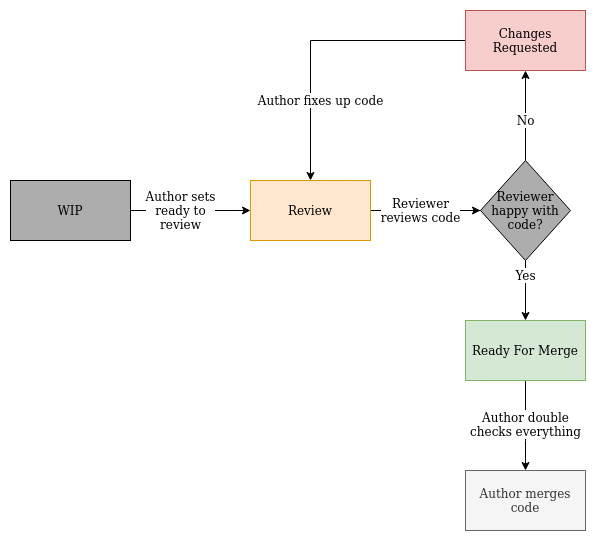

The diagram above was exported from draw.io. Its source (the exported page's mxGraphModel, read from the mxfile embedded in the PNG):
<mxGraphModel dx="1185" dy="650" grid="1" gridSize="10" guides="1" tooltips="1" connect="1" arrows="1" fold="1" page="1" pageScale="1" pageWidth="850" pageHeight="1100" math="0" shadow="0">
  <root>
    <mxCell id="0" />
    <mxCell id="1" parent="0" />
    <mxCell id="YbFIGEIK9AbzoWcXXUaK-6" style="edgeStyle=orthogonalEdgeStyle;rounded=0;orthogonalLoop=1;jettySize=auto;html=1;entryX=0;entryY=0.5;entryDx=0;entryDy=0;" edge="1" parent="1" source="YbFIGEIK9AbzoWcXXUaK-1" target="YbFIGEIK9AbzoWcXXUaK-2">
      <mxGeometry relative="1" as="geometry" />
    </mxCell>
    <mxCell id="YbFIGEIK9AbzoWcXXUaK-10" value="&lt;div&gt;Author sets&lt;/div&gt;&lt;div&gt;ready to&lt;/div&gt;&lt;div&gt;review&lt;/div&gt;" style="text;html=1;align=center;verticalAlign=middle;resizable=0;points=[];labelBackgroundColor=#ffffff;" vertex="1" connectable="0" parent="YbFIGEIK9AbzoWcXXUaK-6">
      <mxGeometry x="-0.1833" y="-4" relative="1" as="geometry">
        <mxPoint x="0.8300000000000018" y="-4" as="offset" />
      </mxGeometry>
    </mxCell>
    <mxCell id="YbFIGEIK9AbzoWcXXUaK-1" value="WIP" style="rounded=0;whiteSpace=wrap;html=1;fillColor=#ADADAD;" vertex="1" parent="1">
      <mxGeometry x="90" y="300" width="120" height="60" as="geometry" />
    </mxCell>
    <mxCell id="YbFIGEIK9AbzoWcXXUaK-12" style="edgeStyle=orthogonalEdgeStyle;rounded=0;orthogonalLoop=1;jettySize=auto;html=1;" edge="1" parent="1" source="YbFIGEIK9AbzoWcXXUaK-2" target="YbFIGEIK9AbzoWcXXUaK-4">
      <mxGeometry relative="1" as="geometry" />
    </mxCell>
    <mxCell id="YbFIGEIK9AbzoWcXXUaK-16" value="Yes" style="text;html=1;align=center;verticalAlign=middle;resizable=0;points=[];labelBackgroundColor=#ffffff;" vertex="1" connectable="0" parent="YbFIGEIK9AbzoWcXXUaK-12">
      <mxGeometry x="0.5902" y="-1" relative="1" as="geometry">
        <mxPoint x="1" y="8.33" as="offset" />
      </mxGeometry>
    </mxCell>
    <mxCell id="YbFIGEIK9AbzoWcXXUaK-15" style="edgeStyle=orthogonalEdgeStyle;rounded=0;orthogonalLoop=1;jettySize=auto;html=1;entryX=0;entryY=0.5;entryDx=0;entryDy=0;" edge="1" parent="1" source="YbFIGEIK9AbzoWcXXUaK-2" target="YbFIGEIK9AbzoWcXXUaK-14">
      <mxGeometry relative="1" as="geometry" />
    </mxCell>
    <mxCell id="YbFIGEIK9AbzoWcXXUaK-21" value="&lt;div&gt;Reviewer &lt;br&gt;&lt;/div&gt;&lt;div&gt;reviews code&lt;/div&gt;" style="text;html=1;align=center;verticalAlign=middle;resizable=0;points=[];labelBackgroundColor=#ffffff;" vertex="1" connectable="0" parent="YbFIGEIK9AbzoWcXXUaK-15">
      <mxGeometry x="-0.1667" y="-3" relative="1" as="geometry">
        <mxPoint x="4.17" y="-3" as="offset" />
      </mxGeometry>
    </mxCell>
    <mxCell id="YbFIGEIK9AbzoWcXXUaK-2" value="Review" style="rounded=0;whiteSpace=wrap;html=1;fillColor=#ffe6cc;strokeColor=#d79b00;" vertex="1" parent="1">
      <mxGeometry x="330" y="300" width="120" height="60" as="geometry" />
    </mxCell>
    <mxCell id="YbFIGEIK9AbzoWcXXUaK-19" style="edgeStyle=orthogonalEdgeStyle;rounded=0;orthogonalLoop=1;jettySize=auto;html=1;entryX=0.5;entryY=0;entryDx=0;entryDy=0;" edge="1" parent="1" source="YbFIGEIK9AbzoWcXXUaK-3" target="YbFIGEIK9AbzoWcXXUaK-2">
      <mxGeometry relative="1" as="geometry" />
    </mxCell>
    <mxCell id="YbFIGEIK9AbzoWcXXUaK-20" value="Author fixes up code" style="text;html=1;align=center;verticalAlign=middle;resizable=0;points=[];labelBackgroundColor=#ffffff;" vertex="1" connectable="0" parent="YbFIGEIK9AbzoWcXXUaK-19">
      <mxGeometry x="-0.2599" y="3" relative="1" as="geometry">
        <mxPoint x="-35.83" y="57" as="offset" />
      </mxGeometry>
    </mxCell>
    <mxCell id="YbFIGEIK9AbzoWcXXUaK-3" value="Changes Requested" style="rounded=0;whiteSpace=wrap;html=1;fillColor=#f8cecc;strokeColor=#b85450;" vertex="1" parent="1">
      <mxGeometry x="545" y="130" width="120" height="60" as="geometry" />
    </mxCell>
    <mxCell id="YbFIGEIK9AbzoWcXXUaK-23" style="edgeStyle=orthogonalEdgeStyle;rounded=0;orthogonalLoop=1;jettySize=auto;html=1;entryX=0.5;entryY=0;entryDx=0;entryDy=0;" edge="1" parent="1" source="YbFIGEIK9AbzoWcXXUaK-4" target="YbFIGEIK9AbzoWcXXUaK-22">
      <mxGeometry relative="1" as="geometry">
        <Array as="points">
          <mxPoint x="605" y="560" />
          <mxPoint x="605" y="560" />
        </Array>
      </mxGeometry>
    </mxCell>
    <mxCell id="YbFIGEIK9AbzoWcXXUaK-24" value="&lt;div&gt;Author double &lt;br&gt;&lt;/div&gt;&lt;div&gt;checks everything&lt;/div&gt;" style="text;html=1;align=center;verticalAlign=middle;resizable=0;points=[];labelBackgroundColor=#ffffff;" vertex="1" connectable="0" parent="YbFIGEIK9AbzoWcXXUaK-23">
      <mxGeometry x="0.2619" y="-1" relative="1" as="geometry">
        <mxPoint x="1" y="-13.33" as="offset" />
      </mxGeometry>
    </mxCell>
    <mxCell id="YbFIGEIK9AbzoWcXXUaK-4" value="Ready For Merge" style="rounded=0;whiteSpace=wrap;html=1;fillColor=#d5e8d4;strokeColor=#82b366;" vertex="1" parent="1">
      <mxGeometry x="545" y="440" width="120" height="60" as="geometry" />
    </mxCell>
    <mxCell id="YbFIGEIK9AbzoWcXXUaK-17" style="edgeStyle=orthogonalEdgeStyle;rounded=0;orthogonalLoop=1;jettySize=auto;html=1;entryX=0.5;entryY=1;entryDx=0;entryDy=0;" edge="1" parent="1" source="YbFIGEIK9AbzoWcXXUaK-14" target="YbFIGEIK9AbzoWcXXUaK-3">
      <mxGeometry relative="1" as="geometry" />
    </mxCell>
    <mxCell id="YbFIGEIK9AbzoWcXXUaK-18" value="No" style="text;html=1;align=center;verticalAlign=middle;resizable=0;points=[];labelBackgroundColor=#ffffff;" vertex="1" connectable="0" parent="YbFIGEIK9AbzoWcXXUaK-17">
      <mxGeometry x="0.3333" relative="1" as="geometry">
        <mxPoint y="20" as="offset" />
      </mxGeometry>
    </mxCell>
    <mxCell id="YbFIGEIK9AbzoWcXXUaK-14" value="Reviewer happy with code?" style="rhombus;whiteSpace=wrap;html=1;fillColor=#ADADAD;" vertex="1" parent="1">
      <mxGeometry x="560" y="280" width="90" height="100" as="geometry" />
    </mxCell>
    <mxCell id="YbFIGEIK9AbzoWcXXUaK-22" value="Author merges code" style="rounded=0;whiteSpace=wrap;html=1;fillColor=#f5f5f5;strokeColor=#666666;fontColor=#333333;" vertex="1" parent="1">
      <mxGeometry x="545" y="590" width="120" height="60" as="geometry" />
    </mxCell>
  </root>
</mxGraphModel>